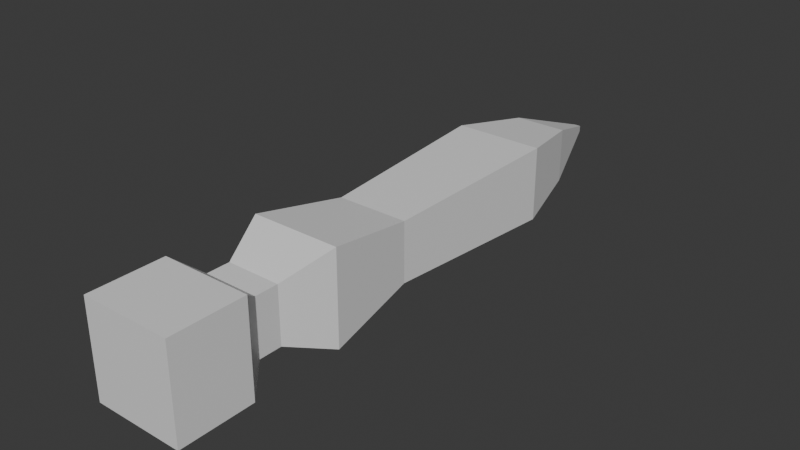 # Source: missile.blend  (saved by Blender 5.0.118; exported with 4.5.12 LTS)
import bpy
from mathutils import Matrix  # noqa: F401  (used for matrix-valued properties, if any)

bpy.ops.wm.read_factory_settings(use_empty=True)
scene = bpy.context.scene
scene.name = 'Scene'

# ---- collections
col_collection = bpy.data.collections.new('Collection'); scene.collection.children.link(col_collection)

# ---- materials (node trees are filled in below, after node groups)
mat_material = bpy.data.materials.new('Material')
mat_material.alpha_threshold = 0.0
mat_material.use_backface_culling_lightprobe_volume = False
mat_material.roughness = 0.5
mat_material.line_color = (0.0, 0.0, 0.0, 1.0)

# ---- material node trees
mat_material.use_nodes = True; mat_material.node_tree.nodes.clear()
_N = mat_material.node_tree.nodes; _L = mat_material.node_tree.links
n0 = _N.new('ShaderNodeOutputMaterial'); n0.name = 'Material Output'; n0.location = (200, 100)
n1 = _N.new('ShaderNodeBsdfPrincipled'); n1.name = 'Principled BSDF'; n1.location = (-200, 100)
_L.new(n1.outputs[0], n0.inputs[0])
n0.is_active_output = True

# ---- world
world_world = bpy.data.worlds.new('World'); scene.world = world_world
world_world.use_nodes = True; world_world.node_tree.nodes.clear()
_N = world_world.node_tree.nodes; _L = world_world.node_tree.links
n0 = _N.new('ShaderNodeOutputWorld'); n0.name = 'World Output'; n0.location = (200, 100)
n1 = _N.new('ShaderNodeBackground'); n1.name = 'Background'; n1.location = (-200, 100)
n1.inputs[0].default_value = (0.05088, 0.05088, 0.05088, 1.0)
_L.new(n1.outputs[0], n0.inputs[0])
n0.is_active_output = True
world_world.color = (0.05088, 0.05088, 0.05088)
world_world.sun_shadow_jitter_overblur = 0.0

# ---- meshes
me_cube = bpy.data.meshes.new('Cube')
me_cube.from_pydata([(1.0, 2.0, 1.0), (1.0, 2.0, -1.0), (0.06872, -5.0, 0.06414), (0.06872, -5.0, -0.06414), (-1.0, 2.0, 1.0), (-1.0, 2.0, -1.0), (-0.06872, -5.0, 0.06414), (-0.06872, -5.0, -0.06414), (-1.0, -3.0, -0.8), (-1.0, -3.0, 0.8), (1.0, -3.0, 0.8), (1.0, -3.0, -0.8), (-0.5901, -4.0, -0.5901), (-0.5901, -4.0, 0.5901), (0.5901, -4.0, 0.5901), (0.5901, -4.0, -0.5901), (-0.8, -0.5, -0.64), (0.8, -0.5, 0.64), (-0.8, -0.5, 0.64), (0.8, -0.5, -0.64), (-1.0, 0.75, 1.0), (1.0, 0.75, -1.0), (-1.0, 0.75, -1.0), (1.0, 0.75, 1.0), (-0.6, 1.375, 0.6), (0.6, 1.375, -0.6), (-0.6, 1.375, -0.6), (0.6, 1.375, 0.6), (-0.6, 1.688, 0.6), (0.6, 1.688, -0.6), (-0.6, 1.688, -0.6), (0.6, 1.688, 0.6), (1.0, 3.0, -1.0), (-1.0, 3.0, -1.0), (1.0, 3.0, 1.0), (-1.0, 3.0, 1.0)], [], [(17, 18, 9, 10), (3, 2, 6, 7), (30, 28, 4, 5), (16, 19, 11, 8), (19, 17, 10, 11), (0, 1, 32, 34), (12, 13, 9, 8), (14, 15, 11, 10), (13, 14, 10, 9), (15, 12, 8, 11), (7, 6, 13, 12), (2, 3, 15, 14), (6, 2, 14, 13), (3, 7, 12, 15), (21, 23, 17, 19), (22, 21, 19, 16), (8, 9, 18, 16), (23, 20, 18, 17), (27, 24, 20, 23), (26, 25, 21, 22), (25, 27, 23, 21), (16, 18, 20, 22), (29, 31, 27, 25), (30, 29, 25, 26), (31, 28, 24, 27), (22, 20, 24, 26), (0, 4, 28, 31), (5, 1, 29, 30), (1, 0, 31, 29), (26, 24, 28, 30), (33, 35, 34, 32), (5, 4, 35, 33), (1, 5, 33, 32), (4, 0, 34, 35)])
_uv = me_cube.uv_layers.new(name='UVMap')
_uv.uv.foreach_set('vector', [0.625, 0.625, 0.875, 0.625, 0.875, 0.75, 0.625, 0.75, 0.4714, 0.8464, 0.5286, 0.8464, 0.5286, 0.9036, 0.4714, 0.9036, 0.375, 0.2344, 0.625, 0.2344, 0.625, 0.25, 0.375, 0.25, 0.125, 0.625, 0.375, 0.625, 0.375, 0.75, 0.125, 0.75, 0.375, 0.625, 0.625, 0.625, 0.625, 0.75, 0.375, 0.75, 0.625, 0.5, 0.375, 0.5, 0.375, 0.5, 0.625, 0.5, 0.4262, 0.9488, 0.5738, 0.9488, 0.625, 1.0, 0.375, 1.0, 0.5738, 0.8012, 0.4262, 0.8012, 0.375, 0.75, 0.625, 0.75, 0.5738, 0.9488, 0.5738, 0.8012, 0.625, 0.75, 0.625, 1.0, 0.4262, 0.8012, 0.4262, 0.9488, 0.375, 1.0, 0.375, 0.75, 0.4714, 0.9036, 0.5286, 0.9036, 0.5738, 0.9488, 0.4262, 0.9488, 0.5286, 0.8464, 0.4714, 0.8464, 0.4262, 0.8012, 0.5738, 0.8012, 0.5286, 0.9036, 0.5286, 0.8464, 0.5738, 0.8012, 0.5738, 0.9488, 0.4714, 0.8464, 0.4714, 0.9036, 0.4262, 0.9488, 0.4262, 0.8012, 0.375, 0.5625, 0.625, 0.5625, 0.625, 0.625, 0.375, 0.625, 0.125, 0.5625, 0.375, 0.5625, 0.375, 0.625, 0.125, 0.625, 0.375, 0.0, 0.625, 0.0, 0.625, 0.125, 0.375, 0.125, 0.625, 0.5625, 0.875, 0.5625, 0.875, 0.625, 0.625, 0.625, 0.625, 0.5312, 0.875, 0.5312, 0.875, 0.5625, 0.625, 0.5625, 0.125, 0.5312, 0.375, 0.5312, 0.375, 0.5625, 0.125, 0.5625, 0.375, 0.5312, 0.625, 0.5312, 0.625, 0.5625, 0.375, 0.5625, 0.375, 0.125, 0.625, 0.125, 0.625, 0.1875, 0.375, 0.1875, 0.375, 0.5156, 0.625, 0.5156, 0.625, 0.5312, 0.375, 0.5312, 0.125, 0.5156, 0.375, 0.5156, 0.375, 0.5312, 0.125, 0.5312, 0.625, 0.5156, 0.875, 0.5156, 0.875, 0.5312, 0.625, 0.5312, 0.375, 0.1875, 0.625, 0.1875, 0.625, 0.2188, 0.375, 0.2188, 0.625, 0.5, 0.875, 0.5, 0.875, 0.5156, 0.625, 0.5156, 0.125, 0.5, 0.375, 0.5, 0.375, 0.5156, 0.125, 0.5156, 0.375, 0.5, 0.625, 0.5, 0.625, 0.5156, 0.375, 0.5156, 0.375, 0.2188, 0.625, 0.2188, 0.625, 0.2344, 0.375, 0.2344, 0.375, 0.25, 0.625, 0.25, 0.625, 0.5, 0.375, 0.5, 0.375, 0.25, 0.625, 0.25, 0.625, 0.25, 0.375, 0.25, 0.375, 0.5, 0.125, 0.5, 0.125, 0.5, 0.375, 0.5, 0.875, 0.5, 0.625, 0.5, 0.625, 0.5, 0.875, 0.5])
me_cube.materials.append(mat_material)
me_cube.use_mirror_vertex_groups = False
me_cube.update()

# ---- objects
ob_cube = bpy.data.objects.new('Cube', me_cube)

# ---- transforms, parenting, visibility, modifiers, constraints
ob_cube.location = (0.0, 0.0, 0.0)
ob_cube.rotation_euler = (0.0, -0.0, 3.142)
ob_cube.scale = (0.15, 0.25, 0.1575)
ob_cube.lock_rotations_4d = False
ob_cube.empty_display_type = 'ARROWS'
ob_cube.lineart.crease_threshold = 0.0

# ---- collection membership
col_collection.objects.link(ob_cube)

# ---- scene / render settings (as saved in the file)
scene.frame_start = 1; scene.frame_end = 250; scene.frame_set(1)
scene.render.engine = 'BLENDER_EEVEE_NEXT'
scene.render.bake_bias = 0.0
scene.render.bake_samples = 0
scene.cycles.sampling_pattern = 'TABULATED_SOBOL'
scene.eevee.use_volume_custom_range = False
bpy.context.view_layer.update()

# ---- added for rendering (the .blend has no active camera and no usable light): camera, sun
cam_auto = bpy.data.cameras.new('AutoCamera')
cam_auto.lens = 50.0
cam_auto.sensor_width = 36.0
cam_auto.clip_end = 1000.0
ob_auto_camera = bpy.data.objects.new('AutoCamera', cam_auto)
scene.collection.objects.link(ob_auto_camera)
ob_auto_camera.location = (1.89371, -2.02245, 1.51497)
ob_auto_camera.rotation_euler = (1.09748, -7.21219e-08, 0.694738)
scene.camera = ob_auto_camera
light_auto_sun = bpy.data.lights.new('AutoSun', 'SUN')
light_auto_sun.energy = 3.0
light_auto_sun.angle = 0.0523599
ob_auto_sun = bpy.data.objects.new('AutoSun', light_auto_sun)
scene.collection.objects.link(ob_auto_sun)
ob_auto_sun.rotation_euler = (0.872665, 0.174533, 0.523599)
bpy.context.view_layer.update()
